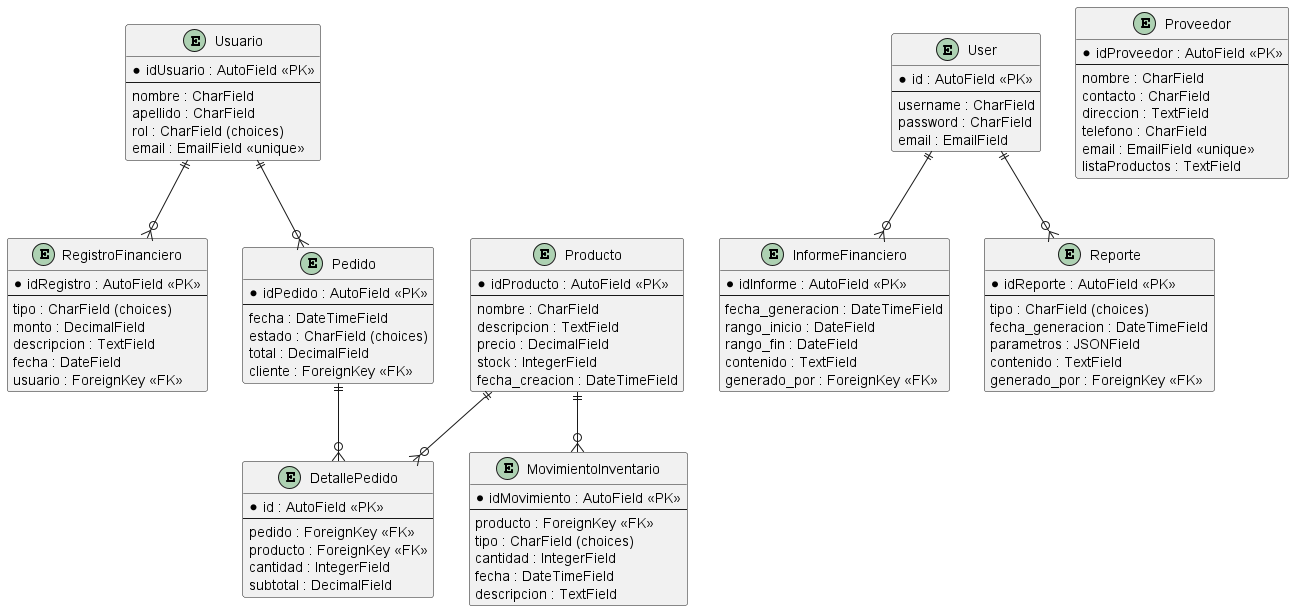

The diagram above was rendered by PlantUML. Its source (embedded in the PNG):
@startuml
' Entidades
entity "Usuario" {
  *idUsuario : AutoField <<PK>>
  --
  nombre : CharField
  apellido : CharField
  rol : CharField (choices)
  email : EmailField <<unique>>
}

entity "User" {
  *id : AutoField <<PK>>
  --
  username : CharField
  password : CharField
  email : EmailField
}

entity "RegistroFinanciero" {
  *idRegistro : AutoField <<PK>>
  --
  tipo : CharField (choices)
  monto : DecimalField
  descripcion : TextField
  fecha : DateField
  usuario : ForeignKey <<FK>>
}

entity "InformeFinanciero" {
  *idInforme : AutoField <<PK>>
  --
  fecha_generacion : DateTimeField
  rango_inicio : DateField
  rango_fin : DateField
  contenido : TextField
  generado_por : ForeignKey <<FK>>
}

entity "Producto" {
  *idProducto : AutoField <<PK>>
  --
  nombre : CharField
  descripcion : TextField
  precio : DecimalField
  stock : IntegerField
  fecha_creacion : DateTimeField
}

entity "MovimientoInventario" {
  *idMovimiento : AutoField <<PK>>
  --
  producto : ForeignKey <<FK>>
  tipo : CharField (choices)
  cantidad : IntegerField
  fecha : DateTimeField
  descripcion : TextField
}

entity "Pedido" {
  *idPedido : AutoField <<PK>>
  --
  fecha : DateTimeField
  estado : CharField (choices)
  total : DecimalField
  cliente : ForeignKey <<FK>>
}

entity "DetallePedido" {
  *id : AutoField <<PK>>
  --
  pedido : ForeignKey <<FK>>
  producto : ForeignKey <<FK>>
  cantidad : IntegerField
  subtotal : DecimalField
}

entity "Proveedor" {
  *idProveedor : AutoField <<PK>>
  --
  nombre : CharField
  contacto : CharField
  direccion : TextField
  telefono : CharField
  email : EmailField <<unique>>
  listaProductos : TextField
}

entity "Reporte" {
  *idReporte : AutoField <<PK>>
  --
  tipo : CharField (choices)
  fecha_generacion : DateTimeField
  parametros : JSONField
  contenido : TextField
  generado_por : ForeignKey <<FK>>
}

' Relaciones
Usuario ||--o{ RegistroFinanciero
User ||--o{ InformeFinanciero
Usuario ||--o{ Pedido
Producto ||--o{ MovimientoInventario
Producto ||--o{ DetallePedido
Pedido ||--o{ DetallePedido
User ||--o{ Reporte
@enduml